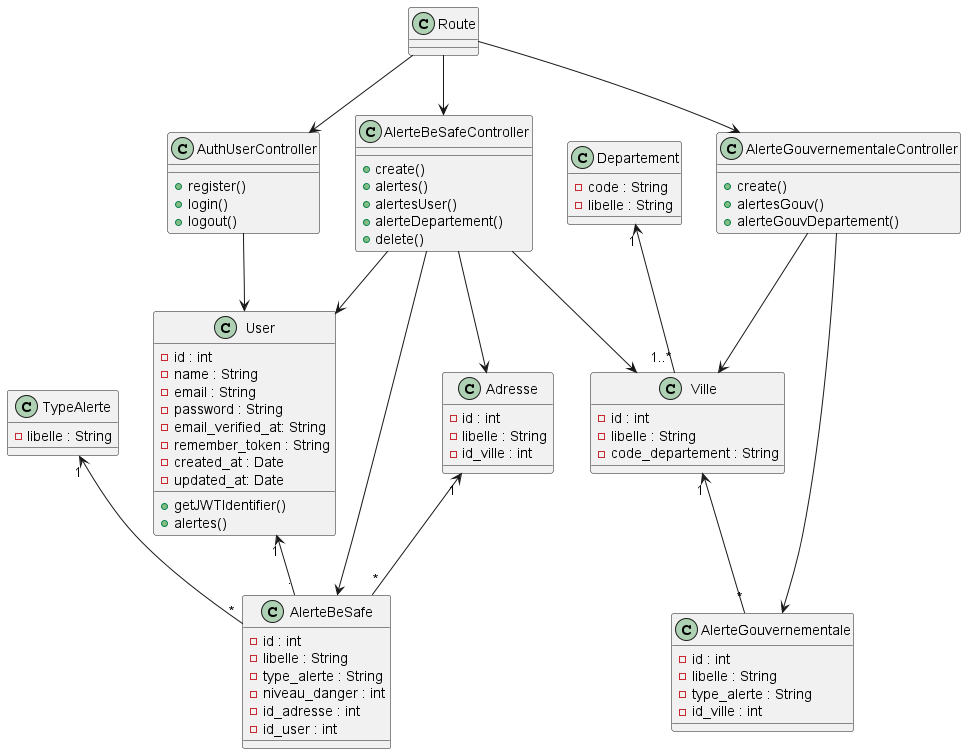

The diagram above was rendered by PlantUML. Its source (embedded in the PNG):
@startuml diagramme
'https://plantuml.com/class-diagram



User "1" <-- "." AlerteBeSafe
TypeAlerte "1" <-- "*" AlerteBeSafe
Adresse "1" <-- "*" AlerteBeSafe

Departement "1" <-- "1..*" Ville
Ville "1" <-- "*" AlerteGouvernementale

Route --> AlerteBeSafeController
Route --> AuthUserController
Route --> AlerteGouvernementaleController

AlerteBeSafeController --> Adresse 
AlerteBeSafeController --> AlerteBeSafe
AlerteBeSafeController --> Ville  
AlerteBeSafeController --> User 

AlerteGouvernementaleController --> Ville  
AlerteGouvernementaleController --> AlerteGouvernementale 

AuthUserController --> User

class User {
    - id : int
    - name : String
    - email : String
    - password : String
    - email_verified_at: String
    - remember_token : String
    - created_at : Date 
    - updated_at: Date
    + getJWTIdentifier()
    + alertes()
}

class TypeAlerte {
    - libelle : String

}

class Departement {
    - code : String
    - libelle : String
}

class Ville {
    - id : int
    - libelle : String
    - code_departement : String
}

class Adresse {
    - id : int
    - libelle : String
    - id_ville : int
}

class AlerteBeSafe {
    - id : int
    - libelle : String
    - type_alerte : String
    - niveau_danger : int
    - id_adresse : int
    - id_user : int
}

class AlerteGouvernementale {
    - id : int
    - libelle : String
    - type_alerte : String
    - id_ville : int
}

class AlerteBeSafeController {
    + create()
    + alertes()
    + alertesUser()
    + alerteDepartement()
    + delete()
}

class AlerteGouvernementaleController {
    + create()
    + alertesGouv()
    + alerteGouvDepartement()
}

class AuthUserController {
    + register()
    + login()
    + logout()
}


@enduml